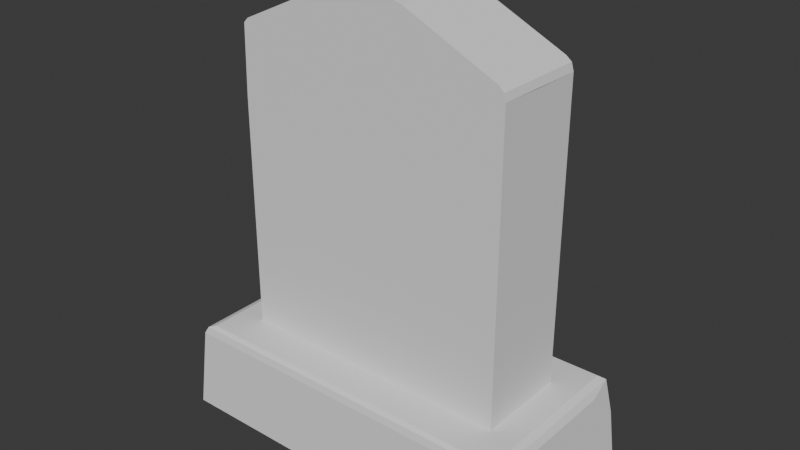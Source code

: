 # Source: Tombstone_-_Unkept.blend  (saved by Blender 4.5.90; exported with 4.5.12 LTS)
import bpy
from mathutils import Matrix  # noqa: F401  (used for matrix-valued properties, if any)

bpy.ops.wm.read_factory_settings(use_empty=True)
scene = bpy.context.scene
scene.name = 'Scene'

# ---- collections
col_collection = bpy.data.collections.new('Collection'); scene.collection.children.link(col_collection)

# ---- world
world_world = bpy.data.worlds.new('World'); scene.world = world_world
world_world.use_nodes = True; world_world.node_tree.nodes.clear()
_N = world_world.node_tree.nodes; _L = world_world.node_tree.links
n0 = _N.new('ShaderNodeOutputWorld'); n0.name = 'World Output'; n0.location = (200, 100)
n1 = _N.new('ShaderNodeBackground'); n1.name = 'Background'; n1.location = (-200, 100)
n1.inputs[0].default_value = (0.05088, 0.05088, 0.05088, 1.0)
_L.new(n1.outputs[0], n0.inputs[0])
n0.is_active_output = True
world_world.color = (0.05088, 0.05088, 0.05088)
world_world.sun_shadow_jitter_overblur = 0.0

# ---- meshes
me_cube = bpy.data.meshes.new('Cube')
me_cube.from_pydata([(0.277, 0.09234, 0.1512), (0.277, -0.09234, 0.1512), (-0.277, 0.09234, 0.1512), (-0.277, -0.09234, 0.1512), (0.0, 0.09234, 0.4459), (0.0, 0.09234, 0.1512), (0.277, 0.09234, 0.4459), (0.08098, -0.09234, 0.852), (-0.08098, -0.09234, 0.852), (0.02964, -0.09234, 0.8658), (-0.02964, -0.09234, 0.8658), (-0.08098, 0.0, 0.852), (0.08098, 0.0, 0.852), (-0.02964, 0.0, 0.8658), (0.02964, 0.0, 0.8658), (0.2642, 0.08781, 0.7662), (0.277, 0.09234, 0.7406), (0.2733, 0.09101, 0.7562), (0.277, -0.09234, 0.7421), (0.2642, -0.09234, 0.7662), (0.2733, -0.09234, 0.7567), (-0.2642, 0.08781, 0.7662), (-0.2733, 0.09101, 0.7562), (-0.2642, -0.09234, 0.7662), (-0.2733, -0.09234, 0.7567), (0.2642, 0.0, 0.7662), (0.277, 0.0, 0.7406), (0.2733, 0.0, 0.7563), (-0.2642, 0.0, 0.7662), (-0.277, 0.0, 0.7406), (-0.2733, 0.0, 0.7563), (-0.06696, 0.09234, 0.8387), (-0.08098, 0.08781, 0.852), (-0.07688, 0.09101, 0.8481), (0.08098, 0.08781, 0.852), (0.06696, 0.09234, 0.8387), (0.07688, 0.09101, 0.8481), (-0.02964, 0.08781, 0.8658), (-0.02447, 0.09234, 0.8501), (0.02964, 0.08781, 0.8658), (0.02447, 0.09234, 0.8501), (0.02813, 0.09101, 0.8612), (-0.277, 0.09234, 0.4459), (0.0, 0.09234, 0.7406), (-0.3693, 0.0, -0.0335), (-0.3693, -0.1847, -0.0335), (0.0, 0.1847, -0.0335), (-0.3693, 0.1847, -0.0335), (0.0, -0.1847, -0.0335), (0.3693, -0.1847, -0.0335), (0.3693, 0.0, -0.0335), (0.3693, 0.1847, -0.0335), (-0.3312, 0.0, 0.1512), (-0.3528, 0.0, 0.1316), (-0.3457, 0.0, 0.1454), (-0.3528, -0.1764, 0.1316), (-0.3312, -0.1656, 0.1512), (-0.3457, -0.1728, 0.1454), (4.514e-10, 0.1656, 0.1512), (4.036e-10, 0.1764, 0.1316), (4.374e-10, 0.1728, 0.1454), (-0.3528, 0.1764, 0.1316), (-0.3312, 0.1656, 0.1512), (4.514e-10, -0.1656, 0.1512), (4.036e-10, -0.1764, 0.1316), (4.374e-10, -0.1728, 0.1454), (0.3528, -0.1764, 0.1316), (0.3312, -0.1656, 0.1512), (0.3457, -0.1728, 0.1454), (0.3312, 0.0, 0.1512), (0.3528, 0.0, 0.1316), (0.3457, 0.0, 0.1454), (0.3312, 0.1656, 0.1512), (0.3457, 0.1728, 0.1454), (0.0, -0.09234, 0.1512), (-0.277, -0.09234, 0.4467), (0.0, -0.09234, 0.7421), (0.0, -0.09234, 0.4467), (0.277, -0.09234, 0.41), (0.2403, -0.09234, 0.4467), (0.277, -0.09234, 0.4833), (0.277, -0.05568, 0.4465), (-0.277, 0.06203, 0.7406), (-0.2733, 0.09102, 0.7562), (-0.2495, 0.09234, 0.7534), (-0.2467, 0.09234, 0.7406), (-0.277, 0.09234, 0.7103), (-0.277, 0.06203, 0.7408), (0.3584, 0.1792, 0.07561), (0.2965, 0.1764, 0.1316), (0.3457, 0.1729, 0.1454), (0.3528, 0.1201, 0.1316), (-0.3457, 0.1418, 0.1454), (-0.3313, 0.1656, 0.1512), (-0.3146, 0.1728, 0.1454), (-0.3528, 0.1764, 0.1317), (0.02808, 0.09101, 0.8612), (-0.02448, 0.09233, 0.8501), (-0.07683, 0.09101, 0.8481), (-0.02963, 0.08784, 0.8658), (-0.277, 0.03215, 0.7411), (-0.277, -0.09234, 0.6177), (-0.1525, -0.09234, 0.7421), (-0.2733, -0.09234, 0.7567), (-0.277, -4.999e-05, 0.7406)], [], [(55, 53, 61, 47, 44, 45), (0, 5, 4, 6), (6, 4, 43, 16), (14, 9, 7, 12, 34, 39), (13, 10, 9, 14, 39, 37), (27, 20, 18, 26, 16, 17), (25, 19, 20, 27, 17, 15), (39, 34, 36, 41), (41, 36, 35, 40), (33, 22, 21, 32), (16, 35, 36, 17), (17, 36, 34, 15), (12, 7, 19, 25, 15, 34), (28, 23, 8, 11, 32, 21), (50, 49, 48, 45, 44, 47, 46, 51), (64, 66, 68, 65, 57, 55), (65, 68, 67, 63, 56, 57), (71, 73, 72, 69, 67, 68), (11, 8, 10, 13, 37, 32), (64, 55, 45, 48, 49, 66), (69, 72, 58, 62, 52, 56, 63, 67), (5, 2, 42, 4), (28, 21, 22, 30, 24, 23), (74, 77, 75, 3), (78, 81, 80, 79), (6, 81, 78, 1, 0), (16, 18, 80, 81, 6), (1, 78, 79, 77, 74), (80, 18, 76, 77, 79), (82, 83, 84, 85, 86, 87), (4, 42, 86, 85, 43), (31, 84, 83, 22, 33), (38, 40, 35, 16, 43, 85, 84, 31), (88, 89, 90, 91), (70, 66, 49, 50, 51, 88, 91), (70, 91, 90, 73, 71, 68, 66), (61, 59, 89, 88, 51, 46, 47), (92, 93, 94, 95), (59, 61, 95, 94, 60, 73, 90, 89), (60, 94, 93, 62, 58, 72, 73), (54, 57, 56, 52, 62, 93, 92), (53, 55, 57, 54, 92, 95, 61), (96, 97, 98, 99), (37, 39, 41, 96, 99), (32, 37, 99, 98, 33), (33, 98, 97, 38, 31), (97, 96, 41, 40, 38), (100, 101, 102, 103, 104), (30, 22, 83, 82, 29, 104, 103, 24), (77, 76, 102, 101, 75), (9, 10, 8, 23, 24, 103, 102, 76, 18, 20, 19, 7), (100, 87, 86, 42, 2, 3, 75, 101)])
_uv = me_cube.uv_layers.new(name='UVMap')
_uv.uv.foreach_set('vector', [0.9908, 0.4373, 0.9908, 0.5456, 0.9908, 0.6539, 0.8894, 0.659, 0.8894, 0.5456, 0.8894, 0.4322, 0.0, 0.0, 0.0, 0.0, 0.0, 0.0, 0.0, 0.0, 0.0, 0.0, 0.0, 0.0, 0.0, 0.0, 0.0, 0.0, 0.8506, 0.1441, 0.7939, 0.1441, 0.7939, 0.1125, 0.8506, 0.1125, 0.9045, 0.1125, 0.9045, 0.1441, 0.8506, 0.1805, 0.7939, 0.1805, 0.7939, 0.1441, 0.8506, 0.1441, 0.9045, 0.1441, 0.9045, 0.1805, 0.7372, 0.007128, 0.7939, 0.00686, 0.7939, 0.01608, 0.7372, 0.01698, 0.6805, 0.01702, 0.6813, 0.007143, 0.7372, 3.881e-06, 0.7939, 0.0, 0.7939, 0.00686, 0.7372, 0.007128, 0.6813, 0.007143, 0.6833, 7.563e-06, 0.5286, 0.0, 0.5601, 0.008379, 0.5576, 0.01108, 0.5276, 0.003147, 0.5276, 0.003147, 0.5576, 0.01108, 0.5515, 0.01689, 0.5254, 0.01003, 0.4631, 0.01108, 0.3425, 0.06656, 0.3481, 0.06017, 0.4606, 0.008379, 0.6805, 0.07617, 0.5515, 0.01689, 0.5576, 0.01108, 0.6782, 0.06656, 0.6782, 0.06656, 0.5576, 0.01108, 0.5601, 0.008379, 0.6726, 0.06017, 0.8506, 0.1125, 0.7939, 0.1125, 0.7939, -6.598e-09, 0.8506, -2.317e-09, 0.9045, 1.755e-09, 0.9045, 0.1125, 0.8506, 0.3245, 0.7939, 0.3245, 0.7939, 0.212, 0.8506, 0.212, 0.9045, 0.212, 0.9045, 0.3245, 0.4537, 0.8858, 0.3402, 0.8858, 0.3402, 0.659, 0.3402, 0.4322, 0.4537, 0.4322, 0.5671, 0.4322, 0.5671, 0.659, 0.5671, 0.8858, 0.788, 0.659, 0.788, 0.8757, 0.7794, 0.8713, 0.7794, 0.659, 0.7794, 0.4467, 0.788, 0.4423, 0.5671, 0.6445, 0.5671, 0.4322, 0.5715, 0.4411, 0.5715, 0.6445, 0.5715, 0.8479, 0.5671, 0.8568, 0.6732, 0.4322, 0.7794, 0.4322, 0.7749, 0.4411, 0.6732, 0.4411, 0.5715, 0.4411, 0.5671, 0.4322, 0.8506, 0.212, 0.7939, 0.212, 0.7939, 0.1805, 0.8506, 0.1805, 0.9045, 0.1805, 0.9045, 0.212, 0.788, 0.659, 0.788, 0.4423, 0.8894, 0.4322, 0.8894, 0.659, 0.8894, 0.8858, 0.788, 0.8757, 0.6732, 0.4411, 0.7749, 0.4411, 0.7749, 0.6445, 0.7749, 0.8479, 0.6732, 0.8479, 0.5715, 0.8479, 0.5715, 0.6445, 0.5715, 0.4411, 0.0, 0.0, 0.0, 0.0, 0.0, 0.0, 0.0, 0.0, 0.1661, 0.4367, 0.22, 0.4367, 0.222, 0.4438, 0.1661, 0.4438, 0.1094, 0.4435, 0.1094, 0.4367, 0.0, 0.0, 0.0, 0.0, 0.0, 0.0, 0.0, 0.0, 0.0, 0.0, 0.0, 0.0, 0.0, 0.0, 0.0, 0.0, 0.0, 0.0, 0.0, 0.0, 0.0, 0.0, 0.0, 0.0, 0.0, 0.0, 0.0, 0.0, 0.0, 0.0, 0.0, 0.0, 0.0, 0.0, 0.0, 0.0, 0.0, 0.0, 0.0, 0.0, 0.0, 0.0, 0.0, 0.0, 0.0, 0.0, 0.0, 0.0, 0.0, 0.0, 0.0, 0.0, 0.0, 0.0, 0.0, 0.0, 0.2042, 0.4537, 0.222, 0.4438, 0.3571, 0.06841, 0.03723, 0.004167, 0.0, 0.0, 0.0, 0.0, 0.0, 0.0, 0.0, 0.0, 0.0, 0.0, 0.01113, 0.001245, 0.0, 0.0, 0.4692, 0.01689, 0.3571, 0.06841, 0.3425, 0.06659, 0.3425, 0.06656, 0.4631, 0.01108, 0.4953, 0.01003, 0.5254, 0.01003, 0.5515, 0.01689, 0.6805, 0.07617, 0.3402, 0.03808, 0.01113, 0.001245, 0.06135, 0.002208, 0.4692, 0.01689, 0.933, 0.8825, 0.008749, 0.4814, 0.5677, 0.724, 0.8986, 0.8462, 0.8986, 0.7724, 0.8986, 0.6641, 1.0, 0.659, 1.0, 0.7724, 1.0, 0.8858, 0.933, 0.8825, 0.8986, 0.8462, 0.8986, 0.7724, 0.8986, 0.8462, 0.5677, 0.724, 0.8894, 0.8786, 0.8894, 0.7724, 0.8894, 0.6663, 0.8986, 0.6641, 0.008749, 0.8802, 0.008749, 0.6635, 0.008749, 0.4814, 0.04289, 0.4434, 0.1094, 0.4367, 0.1094, 0.6635, 0.1094, 0.8903, 1.0, 0.6327, 0.7749, 0.8479, 0.7794, 0.8377, 0.8801, 0.6795, 0.008749, 0.6635, 0.008749, 0.8802, 0.008722, 0.8802, 1.855e-09, 0.8567, 1.644e-08, 0.6635, 3.247e-08, 0.4512, 2.742e-05, 0.4512, 0.008749, 0.4814, 0.7794, 0.6445, 0.7794, 0.8377, 0.7749, 0.8479, 0.7749, 0.8479, 0.7749, 0.6445, 0.7749, 0.4411, 0.7794, 0.4322, 0.6732, 0.8568, 0.5671, 0.8568, 0.5715, 0.8479, 0.6732, 0.8479, 0.7749, 0.8479, 0.7749, 0.8479, 0.7603, 0.8568, 0.9908, 0.5456, 0.9908, 0.4373, 1.0, 0.4395, 1.0, 0.5456, 1.0, 0.6327, 0.8801, 0.6795, 0.9908, 0.6539, 0.5276, 0.003147, 0.4953, 0.01001, 0.4632, 0.01107, 0.4922, 2.703e-05, 0.4922, 0.0, 0.5286, 0.0, 0.5276, 0.003147, 0.5276, 0.003147, 0.4922, 2.703e-05, 0.4606, 0.008379, 0.4922, 0.0, 0.4922, 2.703e-05, 0.4632, 0.01107, 0.4631, 0.01108, 0.4631, 0.01108, 0.4632, 0.01107, 0.4953, 0.01001, 0.4953, 0.01003, 0.4692, 0.01689, 0.4953, 0.01001, 0.5276, 0.003147, 0.5276, 0.003147, 0.5254, 0.01003, 0.4953, 0.01003, 0.0, 0.0, 0.0, 0.0, 0.0, 0.0, 0.1094, 0.4436, 0.1661, 0.4537, 0.1661, 0.4438, 0.222, 0.4438, 0.222, 0.4438, 0.2042, 0.4537, 0.1661, 0.4537, 0.1661, 0.4537, 0.1094, 0.4436, 0.1094, 0.4435, 0.0, 0.0, 0.0, 0.0, 0.0, 0.0, 0.0, 0.0, 0.0, 0.0, 0.7939, 0.1441, 0.7939, 0.1805, 0.7939, 0.212, 0.7939, 0.3245, 0.1094, 0.4435, 0.1094, 0.4436, 0.08482, 0.351, 0.0547, 0.2264, 0.0, 0.0, 0.7939, 0.00686, 0.7939, 0.0, 0.7939, 0.1125, 0.0, 0.0, 0.0, 0.0, 0.0, 0.0, 0.0, 0.0, 0.0, 0.0, 0.0, 0.0, 0.0, 0.0, 0.0, 0.0])
me_cube.use_mirror_vertex_groups = False
me_cube.update()

# ---- objects
ob_tombstone = bpy.data.objects.new('Tombstone', me_cube)

# ---- transforms, parenting, visibility, modifiers, constraints
ob_tombstone.location = (0.0, 0.0, 0.0)
ob_tombstone.lock_rotations_4d = False
ob_tombstone.empty_display_type = 'ARROWS'
ob_tombstone.lineart.crease_threshold = 0.0

# ---- collection membership
col_collection.objects.link(ob_tombstone)

# ---- scene / render settings (as saved in the file)
scene.frame_start = 1; scene.frame_end = 250; scene.frame_set(2)
scene.render.engine = 'BLENDER_EEVEE_NEXT'
bpy.context.view_layer.update()

# ---- added for rendering (the .blend has no active camera and no usable light): camera, sun
cam_auto = bpy.data.cameras.new('AutoCamera')
cam_auto.lens = 50.0
cam_auto.sensor_width = 36.0
cam_auto.clip_end = 1000.0
ob_auto_camera = bpy.data.objects.new('AutoCamera', cam_auto)
scene.collection.objects.link(ob_auto_camera)
ob_auto_camera.location = (1.12973, -1.35567, 1.31996)
ob_auto_camera.rotation_euler = (1.09748, -7.21219e-08, 0.694738)
scene.camera = ob_auto_camera
light_auto_sun = bpy.data.lights.new('AutoSun', 'SUN')
light_auto_sun.energy = 3.0
light_auto_sun.angle = 0.0523599
ob_auto_sun = bpy.data.objects.new('AutoSun', light_auto_sun)
scene.collection.objects.link(ob_auto_sun)
ob_auto_sun.rotation_euler = (0.872665, 0.174533, 0.523599)
bpy.context.view_layer.update()
